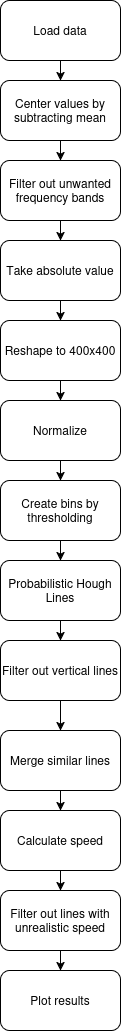

The diagram above was exported from draw.io. Its source (the exported page's mxGraphModel, read from the mxfile embedded in the PNG):
<mxGraphModel dx="1426" dy="827" grid="1" gridSize="10" guides="1" tooltips="1" connect="1" arrows="1" fold="1" page="1" pageScale="1" pageWidth="850" pageHeight="1100" math="0" shadow="0">
  <root>
    <mxCell id="0" />
    <mxCell id="1" parent="0" />
    <mxCell id="yhndzZZkEhTmRXfzaMHa-3" edge="1" parent="1" source="yhndzZZkEhTmRXfzaMHa-1" style="edgeStyle=orthogonalEdgeStyle;rounded=0;orthogonalLoop=1;jettySize=auto;html=1;" target="yhndzZZkEhTmRXfzaMHa-2" value="">
      <mxGeometry relative="1" as="geometry" />
    </mxCell>
    <mxCell id="yhndzZZkEhTmRXfzaMHa-1" parent="1" style="rounded=1;whiteSpace=wrap;html=1;" value="Load data" vertex="1">
      <mxGeometry height="60" width="120" x="330" y="30" as="geometry" />
    </mxCell>
    <mxCell id="yhndzZZkEhTmRXfzaMHa-5" edge="1" parent="1" source="yhndzZZkEhTmRXfzaMHa-2" style="edgeStyle=orthogonalEdgeStyle;rounded=0;orthogonalLoop=1;jettySize=auto;html=1;" target="yhndzZZkEhTmRXfzaMHa-4" value="">
      <mxGeometry relative="1" as="geometry" />
    </mxCell>
    <mxCell id="yhndzZZkEhTmRXfzaMHa-2" parent="1" style="rounded=1;whiteSpace=wrap;html=1;" value="Center values by subtracting mean" vertex="1">
      <mxGeometry height="60" width="120" x="330" y="110" as="geometry" />
    </mxCell>
    <mxCell id="yhndzZZkEhTmRXfzaMHa-7" edge="1" parent="1" source="yhndzZZkEhTmRXfzaMHa-4" style="edgeStyle=orthogonalEdgeStyle;rounded=0;orthogonalLoop=1;jettySize=auto;html=1;" target="yhndzZZkEhTmRXfzaMHa-6" value="">
      <mxGeometry relative="1" as="geometry" />
    </mxCell>
    <mxCell id="yhndzZZkEhTmRXfzaMHa-4" parent="1" style="whiteSpace=wrap;html=1;rounded=1;" value="Filter out unwanted frequency bands" vertex="1">
      <mxGeometry height="60" width="120" x="330" y="190" as="geometry" />
    </mxCell>
    <mxCell id="yhndzZZkEhTmRXfzaMHa-14" edge="1" parent="1" source="yhndzZZkEhTmRXfzaMHa-6" style="edgeStyle=orthogonalEdgeStyle;rounded=0;orthogonalLoop=1;jettySize=auto;html=1;entryX=0.5;entryY=0;entryDx=0;entryDy=0;" target="yhndzZZkEhTmRXfzaMHa-10">
      <mxGeometry relative="1" as="geometry" />
    </mxCell>
    <mxCell id="yhndzZZkEhTmRXfzaMHa-6" parent="1" style="whiteSpace=wrap;html=1;rounded=1;" value="Take absolute value" vertex="1">
      <mxGeometry height="60" width="120" x="330" y="270" as="geometry" />
    </mxCell>
    <mxCell id="yhndzZZkEhTmRXfzaMHa-13" edge="1" parent="1" source="yhndzZZkEhTmRXfzaMHa-10" style="edgeStyle=orthogonalEdgeStyle;rounded=0;orthogonalLoop=1;jettySize=auto;html=1;" target="yhndzZZkEhTmRXfzaMHa-12" value="">
      <mxGeometry relative="1" as="geometry" />
    </mxCell>
    <mxCell id="yhndzZZkEhTmRXfzaMHa-10" parent="1" style="whiteSpace=wrap;html=1;rounded=1;" value="Reshape to 400x400" vertex="1">
      <mxGeometry height="60" width="120" x="330" y="350" as="geometry" />
    </mxCell>
    <mxCell id="yhndzZZkEhTmRXfzaMHa-16" edge="1" parent="1" source="yhndzZZkEhTmRXfzaMHa-12" style="edgeStyle=orthogonalEdgeStyle;rounded=0;orthogonalLoop=1;jettySize=auto;html=1;" target="yhndzZZkEhTmRXfzaMHa-15" value="">
      <mxGeometry relative="1" as="geometry" />
    </mxCell>
    <mxCell id="yhndzZZkEhTmRXfzaMHa-12" parent="1" style="whiteSpace=wrap;html=1;rounded=1;" value="Normalize" vertex="1">
      <mxGeometry height="60" width="120" x="330" y="430" as="geometry" />
    </mxCell>
    <mxCell id="yhndzZZkEhTmRXfzaMHa-18" edge="1" parent="1" source="yhndzZZkEhTmRXfzaMHa-15" style="edgeStyle=orthogonalEdgeStyle;rounded=0;orthogonalLoop=1;jettySize=auto;html=1;" target="yhndzZZkEhTmRXfzaMHa-17" value="">
      <mxGeometry relative="1" as="geometry" />
    </mxCell>
    <mxCell id="yhndzZZkEhTmRXfzaMHa-15" parent="1" style="whiteSpace=wrap;html=1;rounded=1;" value="Create bins by thresholding" vertex="1">
      <mxGeometry height="60" width="120" x="330" y="510" as="geometry" />
    </mxCell>
    <mxCell id="yhndzZZkEhTmRXfzaMHa-20" edge="1" parent="1" source="yhndzZZkEhTmRXfzaMHa-17" style="edgeStyle=orthogonalEdgeStyle;rounded=0;orthogonalLoop=1;jettySize=auto;html=1;" target="yhndzZZkEhTmRXfzaMHa-19" value="">
      <mxGeometry relative="1" as="geometry" />
    </mxCell>
    <mxCell id="yhndzZZkEhTmRXfzaMHa-17" parent="1" style="whiteSpace=wrap;html=1;rounded=1;" value="Probabilistic Hough Lines" vertex="1">
      <mxGeometry height="60" width="120" x="330" y="590" as="geometry" />
    </mxCell>
    <mxCell id="yhndzZZkEhTmRXfzaMHa-25" edge="1" parent="1" source="yhndzZZkEhTmRXfzaMHa-19" style="edgeStyle=orthogonalEdgeStyle;rounded=0;orthogonalLoop=1;jettySize=auto;html=1;" target="yhndzZZkEhTmRXfzaMHa-24" value="">
      <mxGeometry relative="1" as="geometry" />
    </mxCell>
    <mxCell id="yhndzZZkEhTmRXfzaMHa-19" parent="1" style="whiteSpace=wrap;html=1;rounded=1;" value="Filter out vertical lines" vertex="1">
      <mxGeometry height="60" width="120" x="330" y="670" as="geometry" />
    </mxCell>
    <mxCell id="x9SYPv8szIBkpRvfAzXa-3" edge="1" parent="1" source="yhndzZZkEhTmRXfzaMHa-22" style="edgeStyle=orthogonalEdgeStyle;rounded=0;orthogonalLoop=1;jettySize=auto;html=1;entryX=0.5;entryY=0;entryDx=0;entryDy=0;" target="yhndzZZkEhTmRXfzaMHa-26">
      <mxGeometry relative="1" as="geometry" />
    </mxCell>
    <mxCell id="yhndzZZkEhTmRXfzaMHa-22" parent="1" style="rounded=1;whiteSpace=wrap;html=1;" value="Calculate speed" vertex="1">
      <mxGeometry height="60" width="120" x="330" y="840" as="geometry" />
    </mxCell>
    <mxCell id="x9SYPv8szIBkpRvfAzXa-2" edge="1" parent="1" source="yhndzZZkEhTmRXfzaMHa-24" style="edgeStyle=orthogonalEdgeStyle;rounded=0;orthogonalLoop=1;jettySize=auto;html=1;entryX=0.5;entryY=0;entryDx=0;entryDy=0;" target="yhndzZZkEhTmRXfzaMHa-22">
      <mxGeometry relative="1" as="geometry" />
    </mxCell>
    <mxCell id="yhndzZZkEhTmRXfzaMHa-24" parent="1" style="whiteSpace=wrap;html=1;rounded=1;" value="Merge similar lines" vertex="1">
      <mxGeometry height="60" width="120" x="330" y="760" as="geometry" />
    </mxCell>
    <mxCell id="yhndzZZkEhTmRXfzaMHa-30" edge="1" parent="1" source="yhndzZZkEhTmRXfzaMHa-26" style="edgeStyle=orthogonalEdgeStyle;rounded=0;orthogonalLoop=1;jettySize=auto;html=1;" target="yhndzZZkEhTmRXfzaMHa-29" value="">
      <mxGeometry relative="1" as="geometry" />
    </mxCell>
    <mxCell id="yhndzZZkEhTmRXfzaMHa-26" parent="1" style="rounded=1;whiteSpace=wrap;html=1;" value="Filter out lines with unrealistic speed" vertex="1">
      <mxGeometry height="60" width="120" x="330" y="920" as="geometry" />
    </mxCell>
    <mxCell id="yhndzZZkEhTmRXfzaMHa-29" parent="1" style="whiteSpace=wrap;html=1;rounded=1;" value="Plot results" vertex="1">
      <mxGeometry height="60" width="120" x="330" y="1000" as="geometry" />
    </mxCell>
  </root>
</mxGraphModel>